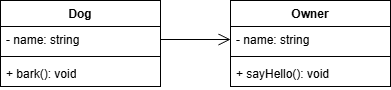

The diagram above was exported from draw.io. Its source (the exported page's mxGraphModel, read from the mxfile embedded in the PNG):
<mxGraphModel dx="570" dy="297" grid="1" gridSize="10" guides="1" tooltips="1" connect="1" arrows="1" fold="1" page="1" pageScale="1" pageWidth="850" pageHeight="1100" math="0" shadow="0">
  <root>
    <mxCell id="0" />
    <mxCell id="1" parent="0" />
    <mxCell id="G7hROjkxghL-4YtnyTP4-24" parent="1" style="swimlane;fontStyle=1;align=center;verticalAlign=top;childLayout=stackLayout;horizontal=1;startSize=26;horizontalStack=0;resizeParent=1;resizeParentMax=0;resizeLast=0;collapsible=1;marginBottom=0;whiteSpace=wrap;html=1;" value="Dog" vertex="1">
      <mxGeometry height="86" width="160" x="350" y="248" as="geometry">
        <mxRectangle height="30" width="100" x="360" y="350" as="alternateBounds" />
      </mxGeometry>
    </mxCell>
    <mxCell id="G7hROjkxghL-4YtnyTP4-25" parent="G7hROjkxghL-4YtnyTP4-24" style="text;strokeColor=none;fillColor=none;align=left;verticalAlign=top;spacingLeft=4;spacingRight=4;overflow=hidden;rotatable=0;points=[[0,0.5],[1,0.5]];portConstraint=eastwest;whiteSpace=wrap;html=1;" value="- name: string" vertex="1">
      <mxGeometry height="26" width="160" y="26" as="geometry" />
    </mxCell>
    <mxCell id="G7hROjkxghL-4YtnyTP4-26" parent="G7hROjkxghL-4YtnyTP4-24" style="line;strokeWidth=1;fillColor=none;align=left;verticalAlign=middle;spacingTop=-1;spacingLeft=3;spacingRight=3;rotatable=0;labelPosition=right;points=[];portConstraint=eastwest;strokeColor=inherit;" value="" vertex="1">
      <mxGeometry height="8" width="160" y="52" as="geometry" />
    </mxCell>
    <mxCell id="G7hROjkxghL-4YtnyTP4-27" parent="G7hROjkxghL-4YtnyTP4-24" style="text;strokeColor=none;fillColor=none;align=left;verticalAlign=top;spacingLeft=4;spacingRight=4;overflow=hidden;rotatable=0;points=[[0,0.5],[1,0.5]];portConstraint=eastwest;whiteSpace=wrap;html=1;" value="+ bark(): void" vertex="1">
      <mxGeometry height="26" width="160" y="60" as="geometry" />
    </mxCell>
    <mxCell id="G7hROjkxghL-4YtnyTP4-42" parent="1" style="swimlane;fontStyle=1;align=center;verticalAlign=top;childLayout=stackLayout;horizontal=1;startSize=26;horizontalStack=0;resizeParent=1;resizeParentMax=0;resizeLast=0;collapsible=1;marginBottom=0;whiteSpace=wrap;html=1;" value="Owner" vertex="1">
      <mxGeometry height="86" width="160" x="580" y="248" as="geometry">
        <mxRectangle height="30" width="100" x="360" y="350" as="alternateBounds" />
      </mxGeometry>
    </mxCell>
    <mxCell id="G7hROjkxghL-4YtnyTP4-43" parent="G7hROjkxghL-4YtnyTP4-42" style="text;strokeColor=none;fillColor=none;align=left;verticalAlign=top;spacingLeft=4;spacingRight=4;overflow=hidden;rotatable=0;points=[[0,0.5],[1,0.5]];portConstraint=eastwest;whiteSpace=wrap;html=1;" value="- name: string" vertex="1">
      <mxGeometry height="26" width="160" y="26" as="geometry" />
    </mxCell>
    <mxCell id="G7hROjkxghL-4YtnyTP4-44" parent="G7hROjkxghL-4YtnyTP4-42" style="line;strokeWidth=1;fillColor=none;align=left;verticalAlign=middle;spacingTop=-1;spacingLeft=3;spacingRight=3;rotatable=0;labelPosition=right;points=[];portConstraint=eastwest;strokeColor=inherit;" value="" vertex="1">
      <mxGeometry height="8" width="160" y="52" as="geometry" />
    </mxCell>
    <mxCell id="G7hROjkxghL-4YtnyTP4-45" parent="G7hROjkxghL-4YtnyTP4-42" style="text;strokeColor=none;fillColor=none;align=left;verticalAlign=top;spacingLeft=4;spacingRight=4;overflow=hidden;rotatable=0;points=[[0,0.5],[1,0.5]];portConstraint=eastwest;whiteSpace=wrap;html=1;" value="+ sayHello(): void" vertex="1">
      <mxGeometry height="26" width="160" y="60" as="geometry" />
    </mxCell>
    <mxCell id="G7hROjkxghL-4YtnyTP4-46" edge="1" parent="1" source="G7hROjkxghL-4YtnyTP4-25" style="edgeStyle=orthogonalEdgeStyle;rounded=0;orthogonalLoop=1;jettySize=auto;html=1;entryX=0;entryY=0.5;entryDx=0;entryDy=0;endArrow=open;endFill=0;endSize=10;" target="G7hROjkxghL-4YtnyTP4-43">
      <mxGeometry relative="1" as="geometry" />
    </mxCell>
  </root>
</mxGraphModel>